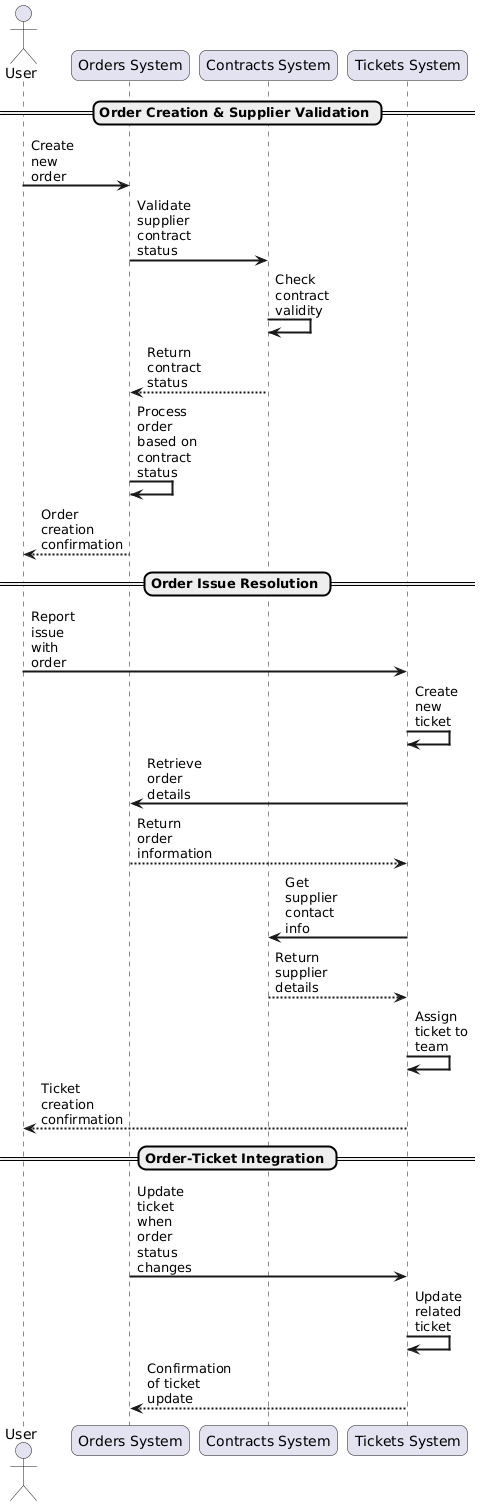

The diagram above was rendered by PlantUML. Its source (embedded in the PNG):
@startuml
skinparam sequenceArrowThickness 2
skinparam roundcorner 15
skinparam maxmessagesize 60

actor "User" as user
participant "Orders System" as orders
participant "Contracts System" as contracts
participant "Tickets System" as tickets

== Order Creation & Supplier Validation ==
user -> orders: Create new order
orders -> contracts: Validate supplier contract status
contracts -> contracts: Check contract validity
contracts --> orders: Return contract status
orders -> orders: Process order based on contract status
orders --> user: Order creation confirmation

== Order Issue Resolution ==
user -> tickets: Report issue with order
tickets -> tickets: Create new ticket
tickets -> orders: Retrieve order details
orders --> tickets: Return order information
tickets -> contracts: Get supplier contact info
contracts --> tickets: Return supplier details
tickets -> tickets: Assign ticket to team
tickets --> user: Ticket creation confirmation

== Order-Ticket Integration ==
orders -> tickets: Update ticket when order status changes
tickets -> tickets: Update related ticket
tickets --> orders: Confirmation of ticket update
@enduml